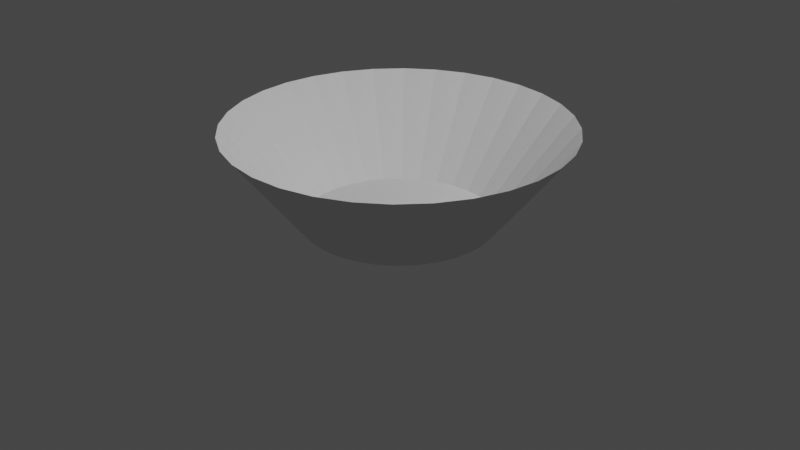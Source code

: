 # Source: blend.blend  (saved by Blender 3.2.14; exported with 4.5.12 LTS)
import bpy
from mathutils import Matrix  # noqa: F401  (used for matrix-valued properties, if any)

bpy.ops.wm.read_factory_settings(use_empty=True)
scene = bpy.context.scene
scene.name = 'Scene'

# ---- collections
col_collection = bpy.data.collections.new('Collection'); scene.collection.children.link(col_collection)

# ---- world
world_world = bpy.data.worlds.new('World'); scene.world = world_world
world_world.use_nodes = True; world_world.node_tree.nodes.clear()
_N = world_world.node_tree.nodes; _L = world_world.node_tree.links
n0 = _N.new('ShaderNodeOutputWorld'); n0.name = 'World Output'; n0.location = (300, 300)
n1 = _N.new('ShaderNodeBackground'); n1.name = 'Background'; n1.location = (10, 300)
n1.inputs[0].default_value = (0.05088, 0.05088, 0.05088, 1.0)
_L.new(n1.outputs[0], n0.inputs[0])
n0.is_active_output = True
world_world.color = (0.05088, 0.05088, 0.05088)
world_world.use_sun_shadow = False
world_world.sun_shadow_jitter_overblur = 0.0

# ---- cameras
cam_camera = bpy.data.cameras.new('Camera')
cam_camera.clip_end = 100.0
cam_camera.ortho_scale = 7.314

# ---- lights
light_light = bpy.data.lights.new('Light', 'POINT')
light_light.transmission_factor = 0.0
light_light.energy = 1000.0
light_light.shadow_soft_size = 0.1
light_light.shadow_maximum_resolution = 0.006
light_light.use_absolute_resolution = True

# ---- meshes
me_x = bpy.data.meshes.new('柱体')
me_x.from_pydata([(0.0, 1.0, 0.0), (-1.078e-08, 1.772, 1.0), (0.1951, 0.9808, 0.0), (0.3457, 1.738, 1.0), (0.3827, 0.9239, 0.0), (0.6781, 1.637, 1.0), (0.5556, 0.8315, 0.0), (0.9844, 1.473, 1.0), (0.7071, 0.7071, 0.0), (1.253, 1.253, 1.0), (0.8315, 0.5556, 0.0), (1.473, 0.9844, 1.0), (0.9239, 0.3827, 0.0), (1.637, 0.6781, 1.0), (0.9808, 0.1951, 0.0), (1.738, 0.3457, 1.0), (1.0, -4.371e-08, 0.0), (1.772, -6.307e-08, 1.0), (0.9808, -0.1951, 0.0), (1.738, -0.3457, 1.0), (0.9239, -0.3827, 0.0), (1.637, -0.6781, 1.0), (0.8315, -0.5556, 0.0), (1.473, -0.9844, 1.0), (0.7071, -0.7071, 0.0), (1.253, -1.253, 1.0), (0.5556, -0.8315, 0.0), (0.9844, -1.473, 1.0), (0.3827, -0.9239, 0.0), (0.6781, -1.637, 1.0), (0.1951, -0.9808, 0.0), (0.3457, -1.738, 1.0), (-8.742e-08, -1.0, 0.0), (-1.657e-07, -1.772, 1.0), (-0.1951, -0.9808, 0.0), (-0.3457, -1.738, 1.0), (-0.3827, -0.9239, 0.0), (-0.6781, -1.637, 1.0), (-0.5556, -0.8315, 0.0), (-0.9844, -1.473, 1.0), (-0.7071, -0.7071, 0.0), (-1.253, -1.253, 1.0), (-0.8315, -0.5556, 0.0), (-1.473, -0.9844, 1.0), (-0.9239, -0.3827, 0.0), (-1.637, -0.6781, 1.0), (-0.9808, -0.1951, 0.0), (-1.738, -0.3457, 1.0), (-1.0, 1.192e-08, 0.0), (-1.772, 3.551e-08, 1.0), (-0.9808, 0.1951, 0.0), (-1.738, 0.3457, 1.0), (-0.9239, 0.3827, 0.0), (-1.637, 0.6781, 1.0), (-0.8315, 0.5556, 0.0), (-1.473, 0.9844, 1.0), (-0.7071, 0.7071, 0.0), (-1.253, 1.253, 1.0), (-0.5556, 0.8315, 0.0), (-0.9844, 1.473, 1.0), (-0.3827, 0.9239, 0.0), (-0.6781, 1.637, 1.0), (-0.1951, 0.9808, 0.0), (-0.3457, 1.738, 1.0)], [], [(0, 1, 3, 2), (2, 3, 5, 4), (4, 5, 7, 6), (6, 7, 9, 8), (8, 9, 11, 10), (10, 11, 13, 12), (12, 13, 15, 14), (14, 15, 17, 16), (16, 17, 19, 18), (18, 19, 21, 20), (20, 21, 23, 22), (22, 23, 25, 24), (24, 25, 27, 26), (26, 27, 29, 28), (28, 29, 31, 30), (30, 31, 33, 32), (32, 33, 35, 34), (34, 35, 37, 36), (36, 37, 39, 38), (38, 39, 41, 40), (40, 41, 43, 42), (42, 43, 45, 44), (44, 45, 47, 46), (46, 47, 49, 48), (48, 49, 51, 50), (50, 51, 53, 52), (52, 53, 55, 54), (54, 55, 57, 56), (56, 57, 59, 58), (58, 59, 61, 60), (60, 61, 63, 62), (62, 63, 1, 0), (0, 2, 4, 6, 8, 10, 12, 14, 16, 18, 20, 22, 24, 26, 28, 30, 32, 34, 36, 38, 40, 42, 44, 46, 48, 50, 52, 54, 56, 58, 60, 62)])
_uv = me_x.uv_layers.new(name='UV 贴图')
_uv.uv.foreach_set('vector', [0.5, 0.7575, 0.5, 0.9889, 0.5954, 0.9795, 0.5502, 0.7526, 0.5502, 0.7526, 0.5954, 0.9795, 0.6871, 0.9517, 0.5985, 0.7379, 0.5985, 0.7379, 0.6871, 0.9517, 0.7716, 0.9065, 0.6431, 0.7141, 0.6431, 0.7141, 0.7716, 0.9065, 0.8457, 0.8457, 0.6821, 0.6821, 0.6821, 0.6821, 0.8457, 0.8457, 0.9065, 0.7716, 0.7141, 0.6431, 0.7141, 0.6431, 0.9065, 0.7716, 0.9517, 0.6871, 0.7379, 0.5985, 0.7379, 0.5985, 0.9517, 0.6871, 0.9795, 0.5954, 0.7526, 0.5502, 0.7526, 0.5502, 0.9795, 0.5954, 0.9889, 0.5, 0.7575, 0.5, 0.7575, 0.5, 0.9889, 0.5, 0.9795, 0.4046, 0.7526, 0.4498, 0.7526, 0.4498, 0.9795, 0.4046, 0.9517, 0.3129, 0.7379, 0.4015, 0.7379, 0.4015, 0.9517, 0.3129, 0.9065, 0.2284, 0.7141, 0.3569, 0.7141, 0.3569, 0.9065, 0.2284, 0.8457, 0.1543, 0.6821, 0.3179, 0.6821, 0.3179, 0.8457, 0.1543, 0.7716, 0.09351, 0.6431, 0.2859, 0.6431, 0.2859, 0.7716, 0.09351, 0.6871, 0.04834, 0.5985, 0.2621, 0.5985, 0.2621, 0.6871, 0.04834, 0.5954, 0.02051, 0.5502, 0.2474, 0.5502, 0.2474, 0.5954, 0.02051, 0.5, 0.01112, 0.5, 0.2425, 0.5, 0.2425, 0.5, 0.01112, 0.4046, 0.02051, 0.4498, 0.2474, 0.4498, 0.2474, 0.4046, 0.02051, 0.3129, 0.04834, 0.4015, 0.2621, 0.4015, 0.2621, 0.3129, 0.04834, 0.2284, 0.09351, 0.3569, 0.2859, 0.3569, 0.2859, 0.2284, 0.09351, 0.1543, 0.1543, 0.3179, 0.3179, 0.3179, 0.3179, 0.1543, 0.1543, 0.09351, 0.2284, 0.2859, 0.3569, 0.2859, 0.3569, 0.09351, 0.2284, 0.04834, 0.3129, 0.2621, 0.4015, 0.2621, 0.4015, 0.04834, 0.3129, 0.02051, 0.4046, 0.2474, 0.4498, 0.2474, 0.4498, 0.02051, 0.4046, 0.01112, 0.5, 0.2425, 0.5, 0.2425, 0.5, 0.01112, 0.5, 0.02051, 0.5954, 0.2474, 0.5502, 0.2474, 0.5502, 0.02051, 0.5954, 0.04834, 0.6871, 0.2621, 0.5985, 0.2621, 0.5985, 0.04834, 0.6871, 0.09351, 0.7716, 0.2859, 0.6431, 0.2859, 0.6431, 0.09351, 0.7716, 0.1543, 0.8457, 0.3179, 0.6821, 0.3179, 0.6821, 0.1543, 0.8457, 0.2284, 0.9065, 0.3569, 0.7141, 0.3569, 0.7141, 0.2284, 0.9065, 0.3129, 0.9517, 0.4015, 0.7379, 0.4015, 0.7379, 0.3129, 0.9517, 0.4046, 0.9795, 0.4498, 0.7526, 0.4498, 0.7526, 0.4046, 0.9795, 0.5, 0.9889, 0.5, 0.7575, 0.5, 0.7575, 0.5502, 0.7526, 0.5985, 0.7379, 0.6431, 0.7141, 0.6821, 0.6821, 0.7141, 0.6431, 0.7379, 0.5985, 0.7526, 0.5502, 0.7575, 0.5, 0.7526, 0.4498, 0.7379, 0.4015, 0.7141, 0.3569, 0.6821, 0.3179, 0.6431, 0.2859, 0.5985, 0.2621, 0.5502, 0.2474, 0.5, 0.2425, 0.4498, 0.2474, 0.4015, 0.2621, 0.3569, 0.2859, 0.3179, 0.3179, 0.2859, 0.3569, 0.2621, 0.4015, 0.2474, 0.4498, 0.2425, 0.5, 0.2474, 0.5502, 0.2621, 0.5985, 0.2859, 0.6431, 0.3179, 0.6821, 0.3569, 0.7141, 0.4015, 0.7379, 0.4498, 0.7526])
me_x.update()

# ---- objects
ob_light = bpy.data.objects.new('Light', light_light)
ob_camera = bpy.data.objects.new('Camera', cam_camera)
ob_x = bpy.data.objects.new('柱体', me_x)

# ---- transforms, parenting, visibility, modifiers, constraints
ob_light.location = (4.076, 1.005, 5.904)
ob_light.rotation_euler = (0.6503, 0.05522, 1.866)
ob_light.lock_rotations_4d = False
ob_light.empty_display_type = 'ARROWS'
ob_light.color = (0.0, 0.0, 0.0, 0.0)
ob_light.lineart.crease_threshold = 0.0
ob_camera.location = (7.359, -6.926, 4.958)
ob_camera.rotation_euler = (1.109, 0.0, 0.8149)
ob_camera.lock_rotations_4d = False
ob_camera.empty_display_type = 'ARROWS'
ob_camera.color = (0.0, 0.0, 0.0, 0.0)
ob_camera.display_type = 'WIRE'
ob_camera.lineart.crease_threshold = 0.0
ob_x.location = (0.0, 0.0, 0.0)

# ---- collection membership
col_collection.objects.link(ob_light)
col_collection.objects.link(ob_camera)
col_collection.objects.link(ob_x)

# ---- scene / render settings (as saved in the file)
scene.camera = ob_camera
scene.frame_start = 1; scene.frame_end = 250; scene.frame_set(1)
scene.render.engine = 'BLENDER_EEVEE_NEXT'
scene.cycles.sampling_pattern = 'TABULATED_SOBOL'
scene.cycles.use_light_tree = False
scene.view_settings.view_transform = 'Filmic'
bpy.context.view_layer.update()
